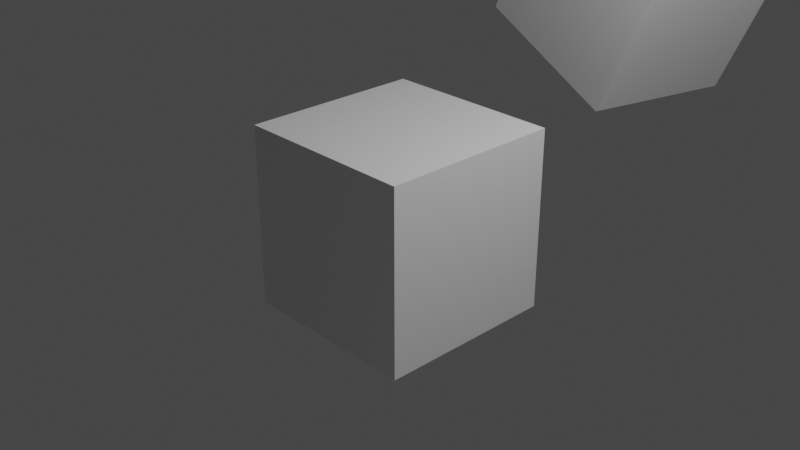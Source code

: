 # Source: Cubes.blend  (saved by Blender 2.92.15; exported with 4.5.12 LTS)
import bpy
from mathutils import Matrix  # noqa: F401  (used for matrix-valued properties, if any)

bpy.ops.wm.read_factory_settings(use_empty=True)
scene = bpy.context.scene
scene.name = 'Scene'

# ---- collections
col_collection = bpy.data.collections.new('Collection'); scene.collection.children.link(col_collection)

# ---- materials (node trees are filled in below, after node groups)
mat_material = bpy.data.materials.new('Material')
mat_material.alpha_threshold = 0.0
mat_material.use_transparent_shadow = False
mat_material.line_color = (0.0, 0.0, 0.0, 1.0)

# ---- material node trees
mat_material.use_nodes = True; mat_material.node_tree.nodes.clear()
_N = mat_material.node_tree.nodes; _L = mat_material.node_tree.links
n0 = _N.new('ShaderNodeOutputMaterial'); n0.name = 'Material Output'; n0.location = (300, 300)
n1 = _N.new('ShaderNodeBsdfPrincipled'); n1.name = 'Principled BSDF'; n1.location = (10, 300)
n1.distribution = 'GGX'
n1.subsurface_method = 'BURLEY'
n1.inputs[2].default_value = 0.4
n1.inputs[3].default_value = 1.45
n1.inputs[27].default_value = (0.0, 0.0, 0.0, 1.0)
n1.inputs[28].default_value = 1.0
_L.new(n1.outputs[0], n0.inputs[0])
n0.is_active_output = True

# ---- world
world_world = bpy.data.worlds.new('World'); scene.world = world_world
world_world.use_nodes = True; world_world.node_tree.nodes.clear()
_N = world_world.node_tree.nodes; _L = world_world.node_tree.links
n0 = _N.new('ShaderNodeOutputWorld'); n0.name = 'World Output'; n0.location = (300, 300)
n1 = _N.new('ShaderNodeBackground'); n1.name = 'Background'; n1.location = (10, 300)
n1.inputs[0].default_value = (0.05088, 0.05088, 0.05088, 1.0)
_L.new(n1.outputs[0], n0.inputs[0])
n0.is_active_output = True
world_world.color = (0.05088, 0.05088, 0.05088)
world_world.use_sun_shadow = False
world_world.sun_shadow_jitter_overblur = 0.0

# ---- cameras
cam_camera = bpy.data.cameras.new('Camera')
cam_camera.clip_end = 100.0
cam_camera.ortho_scale = 7.314

# ---- lights
light_light = bpy.data.lights.new('Light', 'POINT')
light_light.transmission_factor = 0.0
light_light.energy = 1000.0
light_light.shadow_soft_size = 0.1
light_light.shadow_maximum_resolution = 0.006
light_light.use_absolute_resolution = True

# ---- meshes
me_cube = bpy.data.meshes.new('Cube')
me_cube.from_pydata([(1.0, 1.0, 1.0), (1.0, 1.0, -1.0), (1.0, -1.0, 1.0), (1.0, -1.0, -1.0), (-1.0, 1.0, 1.0), (-1.0, 1.0, -1.0), (-1.0, -1.0, 1.0), (-1.0, -1.0, -1.0)], [], [(0, 4, 6, 2), (3, 2, 6, 7), (7, 6, 4, 5), (5, 1, 3, 7), (1, 0, 2, 3), (5, 4, 0, 1)])
_uv = me_cube.uv_layers.new(name='UVMap')
_uv.uv.foreach_set('vector', [0.625, 0.5, 0.875, 0.5, 0.875, 0.75, 0.625, 0.75, 0.375, 0.75, 0.625, 0.75, 0.625, 1.0, 0.375, 1.0, 0.375, 0.0, 0.625, 0.0, 0.625, 0.25, 0.375, 0.25, 0.125, 0.5, 0.375, 0.5, 0.375, 0.75, 0.125, 0.75, 0.375, 0.5, 0.625, 0.5, 0.625, 0.75, 0.375, 0.75, 0.375, 0.25, 0.625, 0.25, 0.625, 0.5, 0.375, 0.5])
me_cube.materials.append(mat_material)
me_cube.use_remesh_preserve_volume = False
me_cube.use_remesh_preserve_attributes = False
me_cube.use_mirror_vertex_groups = False
me_cube.update()
me_cube_001 = bpy.data.meshes.new('Cube.001')
me_cube_001.from_pydata([(1.0, 1.0, 1.0), (1.0, 1.0, -1.0), (1.0, -1.0, 1.0), (1.0, -1.0, -1.0), (-1.0, 1.0, 1.0), (-1.0, 1.0, -1.0), (-1.0, -1.0, 1.0), (-1.0, -1.0, -1.0)], [], [(0, 4, 6, 2), (3, 2, 6, 7), (7, 6, 4, 5), (5, 1, 3, 7), (1, 0, 2, 3), (5, 4, 0, 1)])
_uv = me_cube_001.uv_layers.new(name='UVMap')
_uv.uv.foreach_set('vector', [0.625, 0.5, 0.875, 0.5, 0.875, 0.75, 0.625, 0.75, 0.375, 0.75, 0.625, 0.75, 0.625, 1.0, 0.375, 1.0, 0.375, 0.0, 0.625, 0.0, 0.625, 0.25, 0.375, 0.25, 0.125, 0.5, 0.375, 0.5, 0.375, 0.75, 0.125, 0.75, 0.375, 0.5, 0.625, 0.5, 0.625, 0.75, 0.375, 0.75, 0.375, 0.25, 0.625, 0.25, 0.625, 0.5, 0.375, 0.5])
me_cube_001.materials.append(mat_material)
me_cube_001.use_remesh_preserve_volume = False
me_cube_001.use_remesh_preserve_attributes = False
me_cube_001.use_mirror_vertex_groups = False
me_cube_001.update()
me_cube_002 = bpy.data.meshes.new('Cube.002')
me_cube_002.from_pydata([(1.0, 1.0, 1.0), (1.0, 1.0, -1.0), (1.0, -1.0, 1.0), (1.0, -1.0, -1.0), (-1.0, 1.0, 1.0), (-1.0, 1.0, -1.0), (-1.0, -1.0, 1.0), (-1.0, -1.0, -1.0)], [], [(0, 4, 6, 2), (3, 2, 6, 7), (7, 6, 4, 5), (5, 1, 3, 7), (1, 0, 2, 3), (5, 4, 0, 1)])
_uv = me_cube_002.uv_layers.new(name='UVMap')
_uv.uv.foreach_set('vector', [0.625, 0.5, 0.875, 0.5, 0.875, 0.75, 0.625, 0.75, 0.375, 0.75, 0.625, 0.75, 0.625, 1.0, 0.375, 1.0, 0.375, 0.0, 0.625, 0.0, 0.625, 0.25, 0.375, 0.25, 0.125, 0.5, 0.375, 0.5, 0.375, 0.75, 0.125, 0.75, 0.375, 0.5, 0.625, 0.5, 0.625, 0.75, 0.375, 0.75, 0.375, 0.25, 0.625, 0.25, 0.625, 0.5, 0.375, 0.5])
me_cube_002.materials.append(mat_material)
me_cube_002.use_remesh_preserve_volume = False
me_cube_002.use_remesh_preserve_attributes = False
me_cube_002.use_mirror_vertex_groups = False
me_cube_002.update()

# ---- objects
ob_cube = bpy.data.objects.new('Cube', me_cube)
ob_light = bpy.data.objects.new('Light', light_light)
ob_camera = bpy.data.objects.new('Camera', cam_camera)
ob_cube_001 = bpy.data.objects.new('Cube.001', me_cube_001)
ob_cube_002 = bpy.data.objects.new('Cube.002', me_cube_002)
ob_m_cubes = bpy.data.objects.new('M_Cubes', None)

# ---- transforms, parenting, visibility, modifiers, constraints
ob_cube.parent = ob_m_cubes
ob_cube.location = (0.0, 0.0, 0.0)
ob_cube.lock_rotations_4d = False
ob_cube.empty_display_type = 'ARROWS'
ob_cube.lineart.crease_threshold = 0.0
ob_light.location = (4.076, 1.005, 5.904)
ob_light.rotation_euler = (0.6503, 0.05522, 1.866)
ob_light.lock_rotations_4d = False
ob_light.empty_display_type = 'ARROWS'
ob_light.color = (0.0, 0.0, 0.0, 0.0)
ob_light.lineart.crease_threshold = 0.0
ob_camera.location = (7.359, -6.926, 4.958)
ob_camera.rotation_euler = (1.109, 0.0, 0.8149)
ob_camera.lock_rotations_4d = False
ob_camera.empty_display_type = 'ARROWS'
ob_camera.color = (0.0, 0.0, 0.0, 0.0)
ob_camera.display_type = 'WIRE'
ob_camera.lineart.crease_threshold = 0.0
ob_cube_001.parent = ob_m_cubes
ob_cube_001.location = (4.574, -3.973, -1.842)
ob_cube_001.rotation_euler = (-0.535, 0.4644, -2.704)
ob_cube_001.lock_rotations_4d = False
ob_cube_001.empty_display_type = 'ARROWS'
ob_cube_001.lineart.crease_threshold = 0.0
ob_cube_002.parent = ob_m_cubes
ob_cube_002.location = (0.0, 3.782, 1.83)
ob_cube_002.rotation_euler = (-0.05377, 0.3953, -0.165)
ob_cube_002.lock_rotations_4d = False
ob_cube_002.empty_display_type = 'ARROWS'
ob_cube_002.lineart.crease_threshold = 0.0
ob_m_cubes.location = (0.0, 0.0, 0.0)
ob_m_cubes.lineart.crease_threshold = 0.0

# ---- collection membership
col_collection.objects.link(ob_cube)
col_collection.objects.link(ob_light)
col_collection.objects.link(ob_camera)
col_collection.objects.link(ob_cube_001)
col_collection.objects.link(ob_cube_002)
col_collection.objects.link(ob_m_cubes)

# ---- scene / render settings (as saved in the file)
scene.camera = ob_camera
scene.frame_start = 1; scene.frame_end = 250; scene.frame_set(1)
scene.render.engine = 'BLENDER_EEVEE_NEXT'
scene.cycles.use_denoising = False
scene.cycles.samples = 128
scene.cycles.sampling_pattern = 'TABULATED_SOBOL'
scene.cycles.use_adaptive_sampling = False
scene.cycles.use_light_tree = False
scene.view_settings.view_transform = 'Filmic'
bpy.context.view_layer.update()
